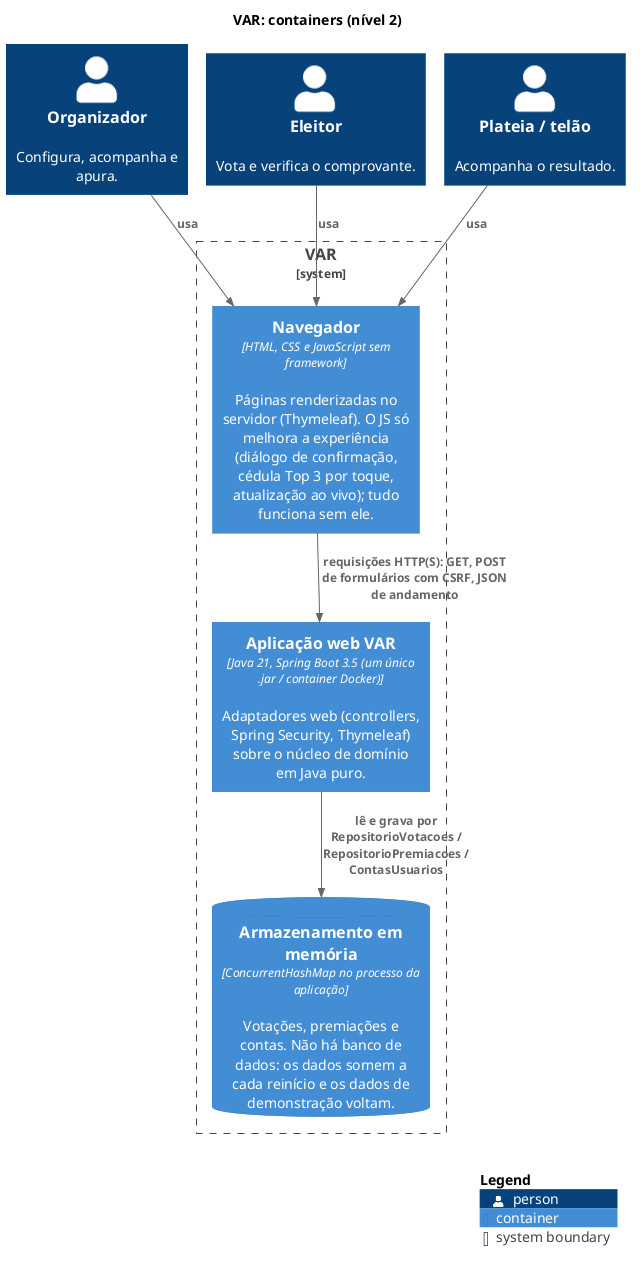

The diagram above was rendered by PlantUML. Its source (embedded in the PNG):
@startuml c4-containers
' Diagrama C4 nivel 2 (containers) do VAR, versao final.
!pragma layout smetana
!include <C4/C4_Container>

LAYOUT_TOP_DOWN()

title VAR: containers (nível 2)

Person(organizador, "Organizador", "Configura, acompanha e apura.")
Person(eleitor, "Eleitor", "Vota e verifica o comprovante.")
Person(plateia, "Plateia / telão", "Acompanha o resultado.")

System_Boundary(var, "VAR") {
    Container(navegador, "Navegador", "HTML, CSS e JavaScript sem framework", "Páginas renderizadas no servidor (Thymeleaf). O JS só melhora a experiência (diálogo de confirmação, cédula Top 3 por toque, atualização ao vivo); tudo funciona sem ele.")
    Container(app, "Aplicação web VAR", "Java 21, Spring Boot 3.5 (um único .jar / container Docker)", "Adaptadores web (controllers, Spring Security, Thymeleaf) sobre o núcleo de domínio em Java puro.")
    ContainerDb(memoria, "Armazenamento em memória", "ConcurrentHashMap no processo da aplicação", "Votações, premiações e contas. Não há banco de dados: os dados somem a cada reinício e os dados de demonstração voltam.")
}

Rel_D(organizador, navegador, "usa")
Rel_D(eleitor, navegador, "usa")
Rel_D(plateia, navegador, "usa")
Rel_D(navegador, app, "requisições HTTP(S): GET, POST de formulários com CSRF, JSON de andamento")
Rel_D(app, memoria, "lê e grava por RepositorioVotacoes / RepositorioPremiacoes / ContasUsuarios")

SHOW_LEGEND()
@enduml